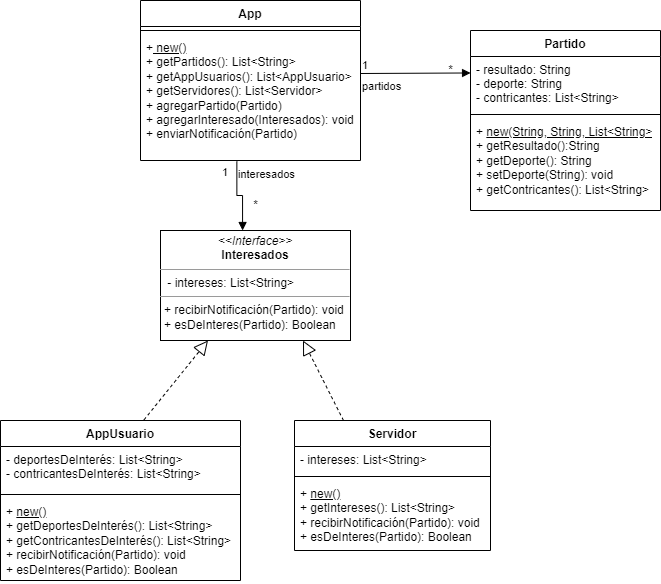

The diagram above was exported from draw.io. Its source (the exported page's mxGraphModel, read from the mxfile embedded in the PNG):
<mxGraphModel dx="1741" dy="499" grid="1" gridSize="10" guides="1" tooltips="1" connect="1" arrows="1" fold="1" page="1" pageScale="1" pageWidth="827" pageHeight="1169" math="0" shadow="0">
  <root>
    <mxCell id="0" />
    <mxCell id="1" parent="0" />
    <mxCell id="qd-3vbJETTCgJln9mZJ3-1" value="Servidor" style="swimlane;fontStyle=1;align=center;verticalAlign=top;childLayout=stackLayout;horizontal=1;startSize=26;horizontalStack=0;resizeParent=1;resizeParentMax=0;resizeLast=0;collapsible=1;marginBottom=0;" parent="1" vertex="1">
      <mxGeometry x="244" y="430" width="196" height="130" as="geometry" />
    </mxCell>
    <mxCell id="qd-3vbJETTCgJln9mZJ3-2" value="- intereses: List&lt;String&gt;" style="text;strokeColor=none;fillColor=none;align=left;verticalAlign=top;spacingLeft=4;spacingRight=4;overflow=hidden;rotatable=0;points=[[0,0.5],[1,0.5]];portConstraint=eastwest;" parent="qd-3vbJETTCgJln9mZJ3-1" vertex="1">
      <mxGeometry y="26" width="196" height="26" as="geometry" />
    </mxCell>
    <mxCell id="qd-3vbJETTCgJln9mZJ3-3" value="" style="line;strokeWidth=1;fillColor=none;align=left;verticalAlign=middle;spacingTop=-1;spacingLeft=3;spacingRight=3;rotatable=0;labelPosition=right;points=[];portConstraint=eastwest;strokeColor=inherit;" parent="qd-3vbJETTCgJln9mZJ3-1" vertex="1">
      <mxGeometry y="52" width="196" height="8" as="geometry" />
    </mxCell>
    <mxCell id="qd-3vbJETTCgJln9mZJ3-4" value="+ &lt;u&gt;new()&lt;br&gt;&lt;/u&gt;+ getIntereses(): List&amp;lt;String&amp;gt;&lt;br&gt;+ recibirNotificación(Partido): void&lt;br&gt;+ esDeInteres(Partido): Boolean" style="text;strokeColor=none;fillColor=none;align=left;verticalAlign=top;spacingLeft=4;spacingRight=4;overflow=hidden;rotatable=0;points=[[0,0.5],[1,0.5]];portConstraint=eastwest;html=1;" parent="qd-3vbJETTCgJln9mZJ3-1" vertex="1">
      <mxGeometry y="60" width="196" height="70" as="geometry" />
    </mxCell>
    <mxCell id="qd-3vbJETTCgJln9mZJ3-5" value="App" style="swimlane;fontStyle=1;align=center;verticalAlign=top;childLayout=stackLayout;horizontal=1;startSize=26;horizontalStack=0;resizeParent=1;resizeParentMax=0;resizeLast=0;collapsible=1;marginBottom=0;" parent="1" vertex="1">
      <mxGeometry x="90" y="10" width="220" height="160" as="geometry" />
    </mxCell>
    <mxCell id="qd-3vbJETTCgJln9mZJ3-7" value="" style="line;strokeWidth=1;fillColor=none;align=left;verticalAlign=middle;spacingTop=-1;spacingLeft=3;spacingRight=3;rotatable=0;labelPosition=right;points=[];portConstraint=eastwest;strokeColor=inherit;" parent="qd-3vbJETTCgJln9mZJ3-5" vertex="1">
      <mxGeometry y="26" width="220" height="8" as="geometry" />
    </mxCell>
    <mxCell id="qd-3vbJETTCgJln9mZJ3-8" value="+&lt;u&gt; new()&lt;/u&gt;&lt;br&gt;+ getPartidos(): List&amp;lt;String&amp;gt;&lt;br&gt;+ getAppUsuarios(): List&amp;lt;AppUsuario&amp;gt;&lt;br&gt;+ getServidores(): List&amp;lt;Servidor&amp;gt;&lt;br&gt;+ agregarPartido(Partido)&lt;br&gt;+ agregarInteresado(Interesados): void&lt;br&gt;+ enviarNotificación(Partido)" style="text;strokeColor=none;fillColor=none;align=left;verticalAlign=top;spacingLeft=4;spacingRight=4;overflow=hidden;rotatable=0;points=[[0,0.5],[1,0.5]];portConstraint=eastwest;html=1;" parent="qd-3vbJETTCgJln9mZJ3-5" vertex="1">
      <mxGeometry y="34" width="220" height="126" as="geometry" />
    </mxCell>
    <mxCell id="qd-3vbJETTCgJln9mZJ3-9" value="Partido" style="swimlane;fontStyle=1;align=center;verticalAlign=top;childLayout=stackLayout;horizontal=1;startSize=26;horizontalStack=0;resizeParent=1;resizeParentMax=0;resizeLast=0;collapsible=1;marginBottom=0;" parent="1" vertex="1">
      <mxGeometry x="420" y="40" width="190" height="180" as="geometry" />
    </mxCell>
    <mxCell id="qd-3vbJETTCgJln9mZJ3-10" value="- resultado: String&#10;- deporte: String&#10;- contricantes: List&lt;String&gt;" style="text;strokeColor=none;fillColor=none;align=left;verticalAlign=top;spacingLeft=4;spacingRight=4;overflow=hidden;rotatable=0;points=[[0,0.5],[1,0.5]];portConstraint=eastwest;" parent="qd-3vbJETTCgJln9mZJ3-9" vertex="1">
      <mxGeometry y="26" width="190" height="54" as="geometry" />
    </mxCell>
    <mxCell id="qd-3vbJETTCgJln9mZJ3-11" value="" style="line;strokeWidth=1;fillColor=none;align=left;verticalAlign=middle;spacingTop=-1;spacingLeft=3;spacingRight=3;rotatable=0;labelPosition=right;points=[];portConstraint=eastwest;strokeColor=inherit;" parent="qd-3vbJETTCgJln9mZJ3-9" vertex="1">
      <mxGeometry y="80" width="190" height="8" as="geometry" />
    </mxCell>
    <mxCell id="qd-3vbJETTCgJln9mZJ3-12" value="+ &lt;u&gt;new(String, String, List&amp;lt;String&amp;gt;&lt;/u&gt;&lt;br&gt;+ getResultado():String&lt;br&gt;+ getDeporte(): String&lt;br&gt;+ setDeporte(String): void&lt;br&gt;+ getContricantes(): List&amp;lt;String&amp;gt;" style="text;strokeColor=none;fillColor=none;align=left;verticalAlign=top;spacingLeft=4;spacingRight=4;overflow=hidden;rotatable=0;points=[[0,0.5],[1,0.5]];portConstraint=eastwest;html=1;" parent="qd-3vbJETTCgJln9mZJ3-9" vertex="1">
      <mxGeometry y="88" width="190" height="92" as="geometry" />
    </mxCell>
    <mxCell id="qd-3vbJETTCgJln9mZJ3-13" value="&lt;font style=&quot;vertical-align: inherit;&quot;&gt;&lt;font style=&quot;vertical-align: inherit;&quot;&gt;partidos&lt;/font&gt;&lt;/font&gt;" style="endArrow=block;endFill=1;html=1;edgeStyle=orthogonalEdgeStyle;align=left;verticalAlign=top;rounded=0;" parent="1" edge="1">
      <mxGeometry x="-1" relative="1" as="geometry">
        <mxPoint x="310" y="83" as="sourcePoint" />
        <mxPoint x="420" y="82.5" as="targetPoint" />
        <Array as="points">
          <mxPoint x="420" y="83" />
        </Array>
      </mxGeometry>
    </mxCell>
    <mxCell id="qd-3vbJETTCgJln9mZJ3-14" value="1" style="edgeLabel;resizable=0;html=1;align=left;verticalAlign=bottom;" parent="qd-3vbJETTCgJln9mZJ3-13" connectable="0" vertex="1">
      <mxGeometry x="-1" relative="1" as="geometry" />
    </mxCell>
    <mxCell id="qd-3vbJETTCgJln9mZJ3-15" value="&lt;font style=&quot;vertical-align: inherit;&quot;&gt;&lt;font style=&quot;vertical-align: inherit;&quot;&gt;*&lt;/font&gt;&lt;/font&gt;" style="text;html=1;align=center;verticalAlign=middle;resizable=0;points=[];autosize=1;strokeColor=none;fillColor=none;" parent="1" vertex="1">
      <mxGeometry x="385" y="65" width="30" height="30" as="geometry" />
    </mxCell>
    <mxCell id="3XpiNEfT7CbEF_M37B3p-1" value="AppUsuario" style="swimlane;fontStyle=1;align=center;verticalAlign=top;childLayout=stackLayout;horizontal=1;startSize=26;horizontalStack=0;resizeParent=1;resizeParentMax=0;resizeLast=0;collapsible=1;marginBottom=0;" parent="1" vertex="1">
      <mxGeometry x="-50" y="430" width="240" height="160" as="geometry" />
    </mxCell>
    <mxCell id="3XpiNEfT7CbEF_M37B3p-2" value="- deportesDeInterés: List&lt;String&gt;&#10;- contricantesDeInterés: List&lt;String&gt;" style="text;strokeColor=none;fillColor=none;align=left;verticalAlign=top;spacingLeft=4;spacingRight=4;overflow=hidden;rotatable=0;points=[[0,0.5],[1,0.5]];portConstraint=eastwest;" parent="3XpiNEfT7CbEF_M37B3p-1" vertex="1">
      <mxGeometry y="26" width="240" height="44" as="geometry" />
    </mxCell>
    <mxCell id="3XpiNEfT7CbEF_M37B3p-3" value="" style="line;strokeWidth=1;fillColor=none;align=left;verticalAlign=middle;spacingTop=-1;spacingLeft=3;spacingRight=3;rotatable=0;labelPosition=right;points=[];portConstraint=eastwest;strokeColor=inherit;" parent="3XpiNEfT7CbEF_M37B3p-1" vertex="1">
      <mxGeometry y="70" width="240" height="8" as="geometry" />
    </mxCell>
    <mxCell id="3XpiNEfT7CbEF_M37B3p-4" value="+ &lt;u&gt;new()&lt;/u&gt;&lt;br&gt;+ getDeportesDeInterés(): List&amp;lt;String&amp;gt;&lt;br&gt;+ getContricantesDeInterés(): List&amp;lt;String&amp;gt;&lt;br&gt;+ recibirNotificación(Partido): void&lt;br&gt;+ esDeInteres(Partido): Boolean" style="text;strokeColor=none;fillColor=none;align=left;verticalAlign=top;spacingLeft=4;spacingRight=4;overflow=hidden;rotatable=0;points=[[0,0.5],[1,0.5]];portConstraint=eastwest;html=1;" parent="3XpiNEfT7CbEF_M37B3p-1" vertex="1">
      <mxGeometry y="78" width="240" height="82" as="geometry" />
    </mxCell>
    <mxCell id="3XpiNEfT7CbEF_M37B3p-7" value="*" style="text;html=1;align=center;verticalAlign=middle;resizable=0;points=[];autosize=1;strokeColor=none;fillColor=none;" parent="1" vertex="1">
      <mxGeometry x="190" y="200" width="30" height="30" as="geometry" />
    </mxCell>
    <mxCell id="3XpiNEfT7CbEF_M37B3p-13" value="&lt;p style=&quot;margin:0px;margin-top:4px;text-align:center;&quot;&gt;&lt;i&gt;&amp;lt;&amp;lt;Interface&amp;gt;&amp;gt;&lt;/i&gt;&lt;br&gt;&lt;b&gt;Interesados&lt;/b&gt;&lt;/p&gt;&lt;hr size=&quot;1&quot;&gt;&lt;p style=&quot;margin:0px;margin-left:4px;&quot;&gt;&amp;nbsp;- intereses: List&amp;lt;String&amp;gt;&lt;/p&gt;&lt;hr size=&quot;1&quot;&gt;&lt;p style=&quot;margin:0px;margin-left:4px;&quot;&gt;+ recibirNotificación(Partido): void&lt;br style=&quot;padding: 0px; margin: 0px;&quot;&gt;+ esDeInteres(Partido): Boolean&lt;br&gt;&lt;/p&gt;" style="verticalAlign=top;align=left;overflow=fill;fontSize=12;fontFamily=Helvetica;html=1;" parent="1" vertex="1">
      <mxGeometry x="110" y="240" width="190" height="110" as="geometry" />
    </mxCell>
    <mxCell id="nwt9poKylKP2K1biSUKQ-1" value="interesados" style="endArrow=block;endFill=1;html=1;edgeStyle=orthogonalEdgeStyle;align=left;verticalAlign=top;rounded=0;exitX=0.438;exitY=1.008;exitDx=0;exitDy=0;exitPerimeter=0;entryX=0.432;entryY=0;entryDx=0;entryDy=0;entryPerimeter=0;" edge="1" parent="1" source="qd-3vbJETTCgJln9mZJ3-8" target="3XpiNEfT7CbEF_M37B3p-13">
      <mxGeometry x="-1" relative="1" as="geometry">
        <mxPoint x="110" y="250" as="sourcePoint" />
        <mxPoint x="270" y="250" as="targetPoint" />
      </mxGeometry>
    </mxCell>
    <mxCell id="nwt9poKylKP2K1biSUKQ-2" value="1" style="edgeLabel;resizable=0;html=1;align=left;verticalAlign=bottom;" connectable="0" vertex="1" parent="nwt9poKylKP2K1biSUKQ-1">
      <mxGeometry x="-1" relative="1" as="geometry">
        <mxPoint x="-16" y="19" as="offset" />
      </mxGeometry>
    </mxCell>
    <mxCell id="nwt9poKylKP2K1biSUKQ-3" value="" style="endArrow=block;dashed=1;endFill=0;endSize=12;html=1;rounded=0;exitX=0.25;exitY=0;exitDx=0;exitDy=0;entryX=0.75;entryY=1;entryDx=0;entryDy=0;" edge="1" parent="1" source="qd-3vbJETTCgJln9mZJ3-1" target="3XpiNEfT7CbEF_M37B3p-13">
      <mxGeometry width="160" relative="1" as="geometry">
        <mxPoint x="110" y="380" as="sourcePoint" />
        <mxPoint x="270" y="380" as="targetPoint" />
      </mxGeometry>
    </mxCell>
    <mxCell id="nwt9poKylKP2K1biSUKQ-4" value="" style="endArrow=block;dashed=1;endFill=0;endSize=12;html=1;rounded=0;exitX=0.598;exitY=-0.004;exitDx=0;exitDy=0;exitPerimeter=0;entryX=0.25;entryY=1;entryDx=0;entryDy=0;" edge="1" parent="1" source="3XpiNEfT7CbEF_M37B3p-1" target="3XpiNEfT7CbEF_M37B3p-13">
      <mxGeometry width="160" relative="1" as="geometry">
        <mxPoint x="-20" y="380" as="sourcePoint" />
        <mxPoint x="140" y="380" as="targetPoint" />
      </mxGeometry>
    </mxCell>
  </root>
</mxGraphModel>